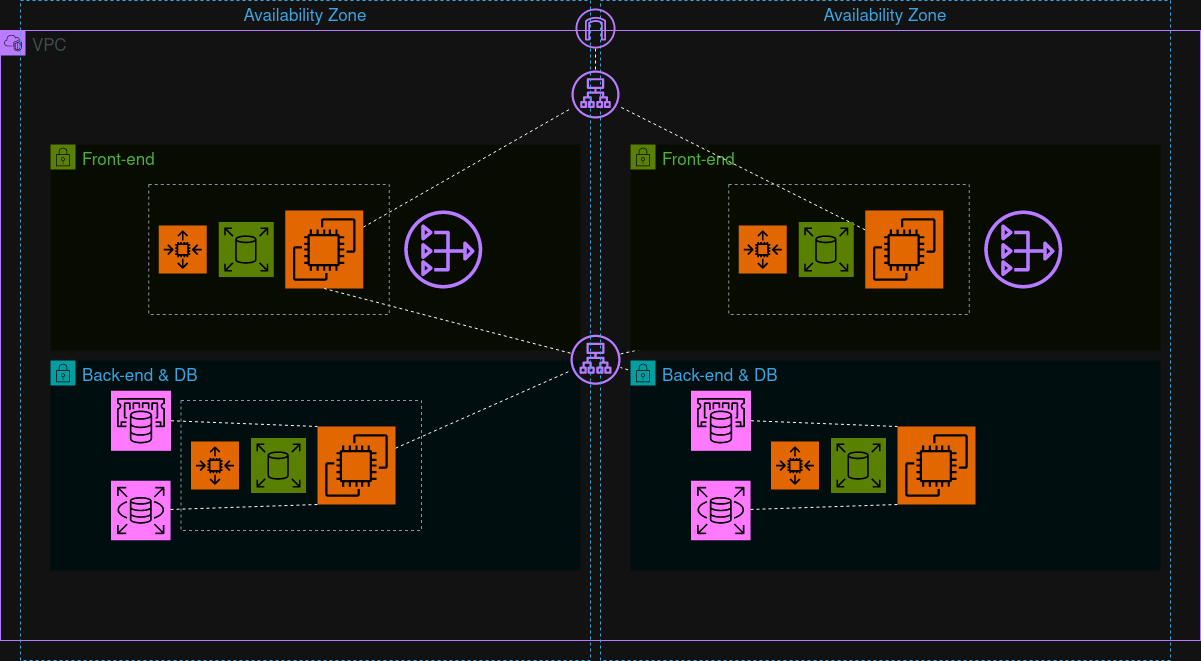

The diagram above was exported from draw.io. Its source (the exported page's mxGraphModel, read from the mxfile embedded in the PNG):
<mxGraphModel dx="2260" dy="795" grid="1" gridSize="10" guides="1" tooltips="1" connect="1" arrows="1" fold="1" page="1" pageScale="1" pageWidth="850" pageHeight="1100" math="0" shadow="0">
  <root>
    <mxCell id="0" />
    <mxCell id="1" parent="0" />
    <mxCell id="0l7i1u_6Aww9R5WyrGbd-29" value="VPC" style="points=[[0,0],[0.25,0],[0.5,0],[0.75,0],[1,0],[1,0.25],[1,0.5],[1,0.75],[1,1],[0.75,1],[0.5,1],[0.25,1],[0,1],[0,0.75],[0,0.5],[0,0.25]];outlineConnect=0;gradientColor=none;html=1;whiteSpace=wrap;fontSize=12;fontStyle=0;container=1;pointerEvents=0;collapsible=0;recursiveResize=0;shape=mxgraph.aws4.group;grIcon=mxgraph.aws4.group_vpc2;strokeColor=#8C4FFF;fillColor=none;verticalAlign=top;align=left;spacingLeft=30;fontColor=#AAB7B8;dashed=0;movable=1;resizable=1;rotatable=1;deletable=1;editable=1;locked=0;connectable=1;" parent="1" vertex="1">
      <mxGeometry x="-90" y="90" width="1200" height="610" as="geometry" />
    </mxCell>
    <mxCell id="0l7i1u_6Aww9R5WyrGbd-65" value="Front-end" style="points=[[0,0],[0.25,0],[0.5,0],[0.75,0],[1,0],[1,0.25],[1,0.5],[1,0.75],[1,1],[0.75,1],[0.5,1],[0.25,1],[0,1],[0,0.75],[0,0.5],[0,0.25]];outlineConnect=0;gradientColor=none;html=1;whiteSpace=wrap;fontSize=12;fontStyle=0;container=0;pointerEvents=0;collapsible=0;recursiveResize=0;shape=mxgraph.aws4.group;grIcon=mxgraph.aws4.group_security_group;grStroke=0;strokeColor=#7AA116;fillColor=#F2F6E8;verticalAlign=top;align=left;spacingLeft=30;fontColor=#248814;dashed=0;" parent="1" vertex="1">
      <mxGeometry x="-40" y="204" width="530" height="206" as="geometry" />
    </mxCell>
    <mxCell id="0l7i1u_6Aww9R5WyrGbd-66" value="" style="endArrow=none;dashed=1;html=1;rounded=0;" parent="1" source="0l7i1u_6Aww9R5WyrGbd-82" target="0l7i1u_6Aww9R5WyrGbd-42" edge="1">
      <mxGeometry width="50" height="50" relative="1" as="geometry">
        <mxPoint x="220.5" y="267.74983096686947" as="sourcePoint" />
        <mxPoint x="508" y="169" as="targetPoint" />
      </mxGeometry>
    </mxCell>
    <mxCell id="0l7i1u_6Aww9R5WyrGbd-67" value="" style="sketch=0;outlineConnect=0;fontColor=#232F3E;gradientColor=none;fillColor=#8C4FFF;strokeColor=none;dashed=0;verticalLabelPosition=bottom;verticalAlign=top;align=center;html=1;fontSize=12;fontStyle=0;aspect=fixed;pointerEvents=1;shape=mxgraph.aws4.nat_gateway;" parent="1" vertex="1">
      <mxGeometry x="313.75" y="270" width="78" height="78" as="geometry" />
    </mxCell>
    <mxCell id="0l7i1u_6Aww9R5WyrGbd-68" value="Back-end &amp;amp; DB" style="points=[[0,0],[0.25,0],[0.5,0],[0.75,0],[1,0],[1,0.25],[1,0.5],[1,0.75],[1,1],[0.75,1],[0.5,1],[0.25,1],[0,1],[0,0.75],[0,0.5],[0,0.25]];outlineConnect=0;gradientColor=none;html=1;whiteSpace=wrap;fontSize=12;fontStyle=0;container=0;pointerEvents=0;collapsible=0;recursiveResize=0;shape=mxgraph.aws4.group;grIcon=mxgraph.aws4.group_security_group;grStroke=0;strokeColor=#00A4A6;fillColor=#E6F6F7;verticalAlign=top;align=left;spacingLeft=30;fontColor=#147EBA;dashed=0;" parent="1" vertex="1">
      <mxGeometry x="-40" y="420" width="530" height="210" as="geometry" />
    </mxCell>
    <mxCell id="0l7i1u_6Aww9R5WyrGbd-69" value="" style="sketch=0;points=[[0,0,0],[0.25,0,0],[0.5,0,0],[0.75,0,0],[1,0,0],[0,1,0],[0.25,1,0],[0.5,1,0],[0.75,1,0],[1,1,0],[0,0.25,0],[0,0.5,0],[0,0.75,0],[1,0.25,0],[1,0.5,0],[1,0.75,0]];outlineConnect=0;fontColor=#232F3E;fillColor=#C925D1;strokeColor=#ffffff;dashed=0;verticalLabelPosition=bottom;verticalAlign=top;align=center;html=1;fontSize=12;fontStyle=0;aspect=fixed;shape=mxgraph.aws4.resourceIcon;resIcon=mxgraph.aws4.rds;" parent="1" vertex="1">
      <mxGeometry x="20.5" y="540.25" width="59.5" height="59.5" as="geometry" />
    </mxCell>
    <mxCell id="0l7i1u_6Aww9R5WyrGbd-70" value="" style="sketch=0;points=[[0,0,0],[0.25,0,0],[0.5,0,0],[0.75,0,0],[1,0,0],[0,1,0],[0.25,1,0],[0.5,1,0],[0.75,1,0],[1,1,0],[0,0.25,0],[0,0.5,0],[0,0.75,0],[1,0.25,0],[1,0.5,0],[1,0.75,0]];outlineConnect=0;fontColor=#232F3E;fillColor=#C925D1;strokeColor=#ffffff;dashed=0;verticalLabelPosition=bottom;verticalAlign=top;align=center;html=1;fontSize=12;fontStyle=0;aspect=fixed;shape=mxgraph.aws4.resourceIcon;resIcon=mxgraph.aws4.elasticache;" parent="1" vertex="1">
      <mxGeometry x="20.5" y="450.25" width="60" height="60" as="geometry" />
    </mxCell>
    <mxCell id="0l7i1u_6Aww9R5WyrGbd-71" value="" style="endArrow=none;dashed=1;html=1;rounded=0;exitX=1;exitY=0.5;exitDx=0;exitDy=0;exitPerimeter=0;entryX=0;entryY=0;entryDx=0;entryDy=0;entryPerimeter=0;" parent="1" source="0l7i1u_6Aww9R5WyrGbd-70" target="0l7i1u_6Aww9R5WyrGbd-75" edge="1">
      <mxGeometry width="50" height="50" relative="1" as="geometry">
        <mxPoint x="242.75" y="530" as="sourcePoint" />
        <mxPoint x="18.75" y="483.67741935483855" as="targetPoint" />
      </mxGeometry>
    </mxCell>
    <mxCell id="0l7i1u_6Aww9R5WyrGbd-72" value="" style="endArrow=none;dashed=1;html=1;rounded=0;entryX=0;entryY=1;entryDx=0;entryDy=0;entryPerimeter=0;" parent="1" source="0l7i1u_6Aww9R5WyrGbd-69" target="0l7i1u_6Aww9R5WyrGbd-75" edge="1">
      <mxGeometry width="50" height="50" relative="1" as="geometry">
        <mxPoint x="242.75" y="530" as="sourcePoint" />
        <mxPoint x="18.75" y="495" as="targetPoint" />
      </mxGeometry>
    </mxCell>
    <mxCell id="0l7i1u_6Aww9R5WyrGbd-75" value="" style="sketch=0;points=[[0,0,0],[0.25,0,0],[0.5,0,0],[0.75,0,0],[1,0,0],[0,1,0],[0.25,1,0],[0.5,1,0],[0.75,1,0],[1,1,0],[0,0.25,0],[0,0.5,0],[0,0.75,0],[1,0.25,0],[1,0.5,0],[1,0.75,0]];outlineConnect=0;fontColor=#232F3E;fillColor=#ED7100;strokeColor=#ffffff;dashed=0;verticalLabelPosition=bottom;verticalAlign=top;align=center;html=1;fontSize=12;fontStyle=0;aspect=fixed;shape=mxgraph.aws4.resourceIcon;resIcon=mxgraph.aws4.ec2;" parent="1" vertex="1">
      <mxGeometry x="227" y="486" width="78" height="78" as="geometry" />
    </mxCell>
    <mxCell id="0l7i1u_6Aww9R5WyrGbd-76" value="" style="sketch=0;points=[[0,0,0],[0.25,0,0],[0.5,0,0],[0.75,0,0],[1,0,0],[0,1,0],[0.25,1,0],[0.5,1,0],[0.75,1,0],[1,1,0],[0,0.25,0],[0,0.5,0],[0,0.75,0],[1,0.25,0],[1,0.5,0],[1,0.75,0]];outlineConnect=0;fontColor=#232F3E;fillColor=#ED7100;strokeColor=#ffffff;dashed=0;verticalLabelPosition=bottom;verticalAlign=top;align=center;html=1;fontSize=12;fontStyle=0;aspect=fixed;shape=mxgraph.aws4.resourceIcon;resIcon=mxgraph.aws4.auto_scaling2;" parent="1" vertex="1">
      <mxGeometry x="100.5" y="501" width="48" height="48" as="geometry" />
    </mxCell>
    <mxCell id="0l7i1u_6Aww9R5WyrGbd-77" value="" style="sketch=0;points=[[0,0,0],[0.25,0,0],[0.5,0,0],[0.75,0,0],[1,0,0],[0,1,0],[0.25,1,0],[0.5,1,0],[0.75,1,0],[1,1,0],[0,0.25,0],[0,0.5,0],[0,0.75,0],[1,0.25,0],[1,0.5,0],[1,0.75,0]];outlineConnect=0;fontColor=#232F3E;fillColor=#7AA116;strokeColor=#ffffff;dashed=0;verticalLabelPosition=bottom;verticalAlign=top;align=center;html=1;fontSize=12;fontStyle=0;aspect=fixed;shape=mxgraph.aws4.resourceIcon;resIcon=mxgraph.aws4.elastic_block_store;" parent="1" vertex="1">
      <mxGeometry x="160.5" y="497.5" width="55" height="55" as="geometry" />
    </mxCell>
    <mxCell id="0l7i1u_6Aww9R5WyrGbd-82" value="" style="sketch=0;points=[[0,0,0],[0.25,0,0],[0.5,0,0],[0.75,0,0],[1,0,0],[0,1,0],[0.25,1,0],[0.5,1,0],[0.75,1,0],[1,1,0],[0,0.25,0],[0,0.5,0],[0,0.75,0],[1,0.25,0],[1,0.5,0],[1,0.75,0]];outlineConnect=0;fontColor=#232F3E;fillColor=#ED7100;strokeColor=#ffffff;dashed=0;verticalLabelPosition=bottom;verticalAlign=top;align=center;html=1;fontSize=12;fontStyle=0;aspect=fixed;shape=mxgraph.aws4.resourceIcon;resIcon=mxgraph.aws4.ec2;" parent="1" vertex="1">
      <mxGeometry x="194.75" y="270" width="78" height="78" as="geometry" />
    </mxCell>
    <mxCell id="0l7i1u_6Aww9R5WyrGbd-83" value="" style="sketch=0;points=[[0,0,0],[0.25,0,0],[0.5,0,0],[0.75,0,0],[1,0,0],[0,1,0],[0.25,1,0],[0.5,1,0],[0.75,1,0],[1,1,0],[0,0.25,0],[0,0.5,0],[0,0.75,0],[1,0.25,0],[1,0.5,0],[1,0.75,0]];outlineConnect=0;fontColor=#232F3E;fillColor=#ED7100;strokeColor=#ffffff;dashed=0;verticalLabelPosition=bottom;verticalAlign=top;align=center;html=1;fontSize=12;fontStyle=0;aspect=fixed;shape=mxgraph.aws4.resourceIcon;resIcon=mxgraph.aws4.auto_scaling2;" parent="1" vertex="1">
      <mxGeometry x="68.25" y="285" width="48" height="48" as="geometry" />
    </mxCell>
    <mxCell id="0l7i1u_6Aww9R5WyrGbd-84" value="" style="sketch=0;points=[[0,0,0],[0.25,0,0],[0.5,0,0],[0.75,0,0],[1,0,0],[0,1,0],[0.25,1,0],[0.5,1,0],[0.75,1,0],[1,1,0],[0,0.25,0],[0,0.5,0],[0,0.75,0],[1,0.25,0],[1,0.5,0],[1,0.75,0]];outlineConnect=0;fontColor=#232F3E;fillColor=#7AA116;strokeColor=#ffffff;dashed=0;verticalLabelPosition=bottom;verticalAlign=top;align=center;html=1;fontSize=12;fontStyle=0;aspect=fixed;shape=mxgraph.aws4.resourceIcon;resIcon=mxgraph.aws4.elastic_block_store;" parent="1" vertex="1">
      <mxGeometry x="128.25" y="281.5" width="55" height="55" as="geometry" />
    </mxCell>
    <mxCell id="0l7i1u_6Aww9R5WyrGbd-85" value="" style="endArrow=none;dashed=1;html=1;rounded=0;entryX=0.5;entryY=1;entryDx=0;entryDy=0;entryPerimeter=0;" parent="1" source="0l7i1u_6Aww9R5WyrGbd-89" target="0l7i1u_6Aww9R5WyrGbd-82" edge="1">
      <mxGeometry width="50" height="50" relative="1" as="geometry">
        <mxPoint x="255.25" y="396" as="sourcePoint" />
        <mxPoint x="380" y="370" as="targetPoint" />
      </mxGeometry>
    </mxCell>
    <mxCell id="0l7i1u_6Aww9R5WyrGbd-86" value="" style="fillColor=none;strokeColor=#5A6C86;dashed=1;verticalAlign=top;fontStyle=0;fontColor=#5A6C86;whiteSpace=wrap;html=1;" parent="1" vertex="1">
      <mxGeometry x="58.25" y="244" width="240.5" height="130" as="geometry" />
    </mxCell>
    <mxCell id="0l7i1u_6Aww9R5WyrGbd-87" value="" style="endArrow=none;dashed=1;html=1;rounded=0;" parent="1" source="0l7i1u_6Aww9R5WyrGbd-75" target="0l7i1u_6Aww9R5WyrGbd-89" edge="1">
      <mxGeometry width="50" height="50" relative="1" as="geometry">
        <mxPoint x="220" y="510" as="sourcePoint" />
        <mxPoint x="266" y="444" as="targetPoint" />
      </mxGeometry>
    </mxCell>
    <mxCell id="0l7i1u_6Aww9R5WyrGbd-89" value="" style="sketch=0;outlineConnect=0;fontColor=#232F3E;gradientColor=none;fillColor=#8C4FFF;strokeColor=none;dashed=0;verticalLabelPosition=bottom;verticalAlign=top;align=center;html=1;fontSize=12;fontStyle=0;aspect=fixed;pointerEvents=1;shape=mxgraph.aws4.application_load_balancer;" parent="1" vertex="1">
      <mxGeometry x="480" y="394.25" width="50" height="50" as="geometry" />
    </mxCell>
    <mxCell id="0l7i1u_6Aww9R5WyrGbd-59" value="" style="endArrow=none;dashed=1;html=1;rounded=0;entryX=0.5;entryY=1;entryDx=0;entryDy=0;entryPerimeter=0;" parent="1" source="0l7i1u_6Aww9R5WyrGbd-89" target="0l7i1u_6Aww9R5WyrGbd-56" edge="1">
      <mxGeometry width="50" height="50" relative="1" as="geometry">
        <mxPoint x="834.6844676975043" y="394.2505681689054" as="sourcePoint" />
        <mxPoint x="960" y="370" as="targetPoint" />
      </mxGeometry>
    </mxCell>
    <mxCell id="0l7i1u_6Aww9R5WyrGbd-61" value="" style="endArrow=none;dashed=1;html=1;rounded=0;" parent="1" source="0l7i1u_6Aww9R5WyrGbd-53" target="0l7i1u_6Aww9R5WyrGbd-89" edge="1">
      <mxGeometry width="50" height="50" relative="1" as="geometry">
        <mxPoint x="800" y="510" as="sourcePoint" />
        <mxPoint x="846" y="444.2494318310951" as="targetPoint" />
      </mxGeometry>
    </mxCell>
    <mxCell id="igtpQacaPrsqMWLBPYPH-5" value="Availability Zone" style="fillColor=none;strokeColor=#147EBA;dashed=1;verticalAlign=top;fontStyle=0;fontColor=#147EBA;whiteSpace=wrap;html=1;movable=1;resizable=1;rotatable=1;deletable=1;editable=1;locked=0;connectable=1;" vertex="1" parent="1">
      <mxGeometry x="510" y="60" width="570" height="660" as="geometry" />
    </mxCell>
    <mxCell id="igtpQacaPrsqMWLBPYPH-9" value="" style="fillColor=none;strokeColor=#5A6C86;dashed=1;verticalAlign=top;fontStyle=0;fontColor=#5A6C86;whiteSpace=wrap;html=1;" vertex="1" parent="1">
      <mxGeometry x="670.5" y="460" width="240.5" height="130" as="geometry" />
    </mxCell>
    <mxCell id="igtpQacaPrsqMWLBPYPH-10" value="" style="fillColor=none;strokeColor=#5A6C86;dashed=1;verticalAlign=top;fontStyle=0;fontColor=#5A6C86;whiteSpace=wrap;html=1;" vertex="1" parent="1">
      <mxGeometry x="90.5" y="460" width="240.5" height="130" as="geometry" />
    </mxCell>
    <mxCell id="0l7i1u_6Aww9R5WyrGbd-36" value="" style="endArrow=none;dashed=1;html=1;rounded=0;" parent="1" source="0l7i1u_6Aww9R5WyrGbd-37" target="0l7i1u_6Aww9R5WyrGbd-42" edge="1">
      <mxGeometry width="50" height="50" relative="1" as="geometry">
        <mxPoint x="570" y="16" as="sourcePoint" />
        <mxPoint x="505" y="60" as="targetPoint" />
      </mxGeometry>
    </mxCell>
    <mxCell id="0l7i1u_6Aww9R5WyrGbd-37" value="" style="sketch=0;outlineConnect=0;fontColor=#232F3E;gradientColor=none;fillColor=#8C4FFF;strokeColor=none;dashed=0;verticalLabelPosition=bottom;verticalAlign=top;align=center;html=1;fontSize=12;fontStyle=0;aspect=fixed;pointerEvents=1;shape=mxgraph.aws4.internet_gateway;" parent="1" vertex="1">
      <mxGeometry x="485" y="68" width="40" height="40" as="geometry" />
    </mxCell>
    <mxCell id="0l7i1u_6Aww9R5WyrGbd-42" value="" style="sketch=0;outlineConnect=0;fontColor=#232F3E;gradientColor=none;fillColor=#8C4FFF;strokeColor=none;dashed=0;verticalLabelPosition=bottom;verticalAlign=top;align=center;html=1;fontSize=12;fontStyle=0;aspect=fixed;pointerEvents=1;shape=mxgraph.aws4.application_load_balancer;" parent="1" vertex="1">
      <mxGeometry x="481" y="130" width="48" height="48" as="geometry" />
    </mxCell>
    <mxCell id="0l7i1u_6Aww9R5WyrGbd-43" value="Front-end" style="points=[[0,0],[0.25,0],[0.5,0],[0.75,0],[1,0],[1,0.25],[1,0.5],[1,0.75],[1,1],[0.75,1],[0.5,1],[0.25,1],[0,1],[0,0.75],[0,0.5],[0,0.25]];outlineConnect=0;gradientColor=none;html=1;whiteSpace=wrap;fontSize=12;fontStyle=0;container=0;pointerEvents=0;collapsible=0;recursiveResize=0;shape=mxgraph.aws4.group;grIcon=mxgraph.aws4.group_security_group;grStroke=0;strokeColor=#7AA116;fillColor=#F2F6E8;verticalAlign=top;align=left;spacingLeft=30;fontColor=#248814;dashed=0;" parent="1" vertex="1">
      <mxGeometry x="540" y="204" width="530" height="206" as="geometry" />
    </mxCell>
    <mxCell id="0l7i1u_6Aww9R5WyrGbd-44" value="" style="endArrow=none;dashed=1;html=1;rounded=0;" parent="1" source="0l7i1u_6Aww9R5WyrGbd-56" target="0l7i1u_6Aww9R5WyrGbd-42" edge="1">
      <mxGeometry width="50" height="50" relative="1" as="geometry">
        <mxPoint x="800.5" y="267.74983096686947" as="sourcePoint" />
        <mxPoint x="1065" y="152" as="targetPoint" />
      </mxGeometry>
    </mxCell>
    <mxCell id="0l7i1u_6Aww9R5WyrGbd-45" value="" style="sketch=0;outlineConnect=0;fontColor=#232F3E;gradientColor=none;fillColor=#8C4FFF;strokeColor=none;dashed=0;verticalLabelPosition=bottom;verticalAlign=top;align=center;html=1;fontSize=12;fontStyle=0;aspect=fixed;pointerEvents=1;shape=mxgraph.aws4.nat_gateway;" parent="1" vertex="1">
      <mxGeometry x="893.75" y="270" width="78" height="78" as="geometry" />
    </mxCell>
    <mxCell id="0l7i1u_6Aww9R5WyrGbd-46" value="Back-end &amp;amp; DB" style="points=[[0,0],[0.25,0],[0.5,0],[0.75,0],[1,0],[1,0.25],[1,0.5],[1,0.75],[1,1],[0.75,1],[0.5,1],[0.25,1],[0,1],[0,0.75],[0,0.5],[0,0.25]];outlineConnect=0;gradientColor=none;html=1;whiteSpace=wrap;fontSize=12;fontStyle=0;container=0;pointerEvents=0;collapsible=0;recursiveResize=0;shape=mxgraph.aws4.group;grIcon=mxgraph.aws4.group_security_group;grStroke=0;strokeColor=#00A4A6;fillColor=#E6F6F7;verticalAlign=top;align=left;spacingLeft=30;fontColor=#147EBA;dashed=0;" parent="1" vertex="1">
      <mxGeometry x="540" y="420" width="530" height="210" as="geometry" />
    </mxCell>
    <mxCell id="0l7i1u_6Aww9R5WyrGbd-47" value="" style="sketch=0;points=[[0,0,0],[0.25,0,0],[0.5,0,0],[0.75,0,0],[1,0,0],[0,1,0],[0.25,1,0],[0.5,1,0],[0.75,1,0],[1,1,0],[0,0.25,0],[0,0.5,0],[0,0.75,0],[1,0.25,0],[1,0.5,0],[1,0.75,0]];outlineConnect=0;fontColor=#232F3E;fillColor=#C925D1;strokeColor=#ffffff;dashed=0;verticalLabelPosition=bottom;verticalAlign=top;align=center;html=1;fontSize=12;fontStyle=0;aspect=fixed;shape=mxgraph.aws4.resourceIcon;resIcon=mxgraph.aws4.rds;" parent="1" vertex="1">
      <mxGeometry x="600.5" y="540.25" width="59.5" height="59.5" as="geometry" />
    </mxCell>
    <mxCell id="0l7i1u_6Aww9R5WyrGbd-48" value="" style="sketch=0;points=[[0,0,0],[0.25,0,0],[0.5,0,0],[0.75,0,0],[1,0,0],[0,1,0],[0.25,1,0],[0.5,1,0],[0.75,1,0],[1,1,0],[0,0.25,0],[0,0.5,0],[0,0.75,0],[1,0.25,0],[1,0.5,0],[1,0.75,0]];outlineConnect=0;fontColor=#232F3E;fillColor=#C925D1;strokeColor=#ffffff;dashed=0;verticalLabelPosition=bottom;verticalAlign=top;align=center;html=1;fontSize=12;fontStyle=0;aspect=fixed;shape=mxgraph.aws4.resourceIcon;resIcon=mxgraph.aws4.elasticache;" parent="1" vertex="1">
      <mxGeometry x="600.5" y="450.25" width="60" height="60" as="geometry" />
    </mxCell>
    <mxCell id="0l7i1u_6Aww9R5WyrGbd-49" value="" style="endArrow=none;dashed=1;html=1;rounded=0;exitX=1;exitY=0.5;exitDx=0;exitDy=0;exitPerimeter=0;entryX=0;entryY=0;entryDx=0;entryDy=0;entryPerimeter=0;" parent="1" source="0l7i1u_6Aww9R5WyrGbd-48" target="0l7i1u_6Aww9R5WyrGbd-53" edge="1">
      <mxGeometry width="50" height="50" relative="1" as="geometry">
        <mxPoint x="822.75" y="530" as="sourcePoint" />
        <mxPoint x="598.75" y="483.67741935483855" as="targetPoint" />
      </mxGeometry>
    </mxCell>
    <mxCell id="0l7i1u_6Aww9R5WyrGbd-50" value="" style="endArrow=none;dashed=1;html=1;rounded=0;entryX=0;entryY=1;entryDx=0;entryDy=0;entryPerimeter=0;" parent="1" source="0l7i1u_6Aww9R5WyrGbd-47" target="0l7i1u_6Aww9R5WyrGbd-53" edge="1">
      <mxGeometry width="50" height="50" relative="1" as="geometry">
        <mxPoint x="822.75" y="530" as="sourcePoint" />
        <mxPoint x="598.75" y="495" as="targetPoint" />
      </mxGeometry>
    </mxCell>
    <mxCell id="0l7i1u_6Aww9R5WyrGbd-53" value="" style="sketch=0;points=[[0,0,0],[0.25,0,0],[0.5,0,0],[0.75,0,0],[1,0,0],[0,1,0],[0.25,1,0],[0.5,1,0],[0.75,1,0],[1,1,0],[0,0.25,0],[0,0.5,0],[0,0.75,0],[1,0.25,0],[1,0.5,0],[1,0.75,0]];outlineConnect=0;fontColor=#232F3E;fillColor=#ED7100;strokeColor=#ffffff;dashed=0;verticalLabelPosition=bottom;verticalAlign=top;align=center;html=1;fontSize=12;fontStyle=0;aspect=fixed;shape=mxgraph.aws4.resourceIcon;resIcon=mxgraph.aws4.ec2;" parent="1" vertex="1">
      <mxGeometry x="807" y="486" width="78" height="78" as="geometry" />
    </mxCell>
    <mxCell id="0l7i1u_6Aww9R5WyrGbd-54" value="" style="sketch=0;points=[[0,0,0],[0.25,0,0],[0.5,0,0],[0.75,0,0],[1,0,0],[0,1,0],[0.25,1,0],[0.5,1,0],[0.75,1,0],[1,1,0],[0,0.25,0],[0,0.5,0],[0,0.75,0],[1,0.25,0],[1,0.5,0],[1,0.75,0]];outlineConnect=0;fontColor=#232F3E;fillColor=#ED7100;strokeColor=#ffffff;dashed=0;verticalLabelPosition=bottom;verticalAlign=top;align=center;html=1;fontSize=12;fontStyle=0;aspect=fixed;shape=mxgraph.aws4.resourceIcon;resIcon=mxgraph.aws4.auto_scaling2;" parent="1" vertex="1">
      <mxGeometry x="680.5" y="501" width="48" height="48" as="geometry" />
    </mxCell>
    <mxCell id="0l7i1u_6Aww9R5WyrGbd-55" value="" style="sketch=0;points=[[0,0,0],[0.25,0,0],[0.5,0,0],[0.75,0,0],[1,0,0],[0,1,0],[0.25,1,0],[0.5,1,0],[0.75,1,0],[1,1,0],[0,0.25,0],[0,0.5,0],[0,0.75,0],[1,0.25,0],[1,0.5,0],[1,0.75,0]];outlineConnect=0;fontColor=#232F3E;fillColor=#7AA116;strokeColor=#ffffff;dashed=0;verticalLabelPosition=bottom;verticalAlign=top;align=center;html=1;fontSize=12;fontStyle=0;aspect=fixed;shape=mxgraph.aws4.resourceIcon;resIcon=mxgraph.aws4.elastic_block_store;" parent="1" vertex="1">
      <mxGeometry x="740.5" y="497.5" width="55" height="55" as="geometry" />
    </mxCell>
    <mxCell id="0l7i1u_6Aww9R5WyrGbd-56" value="" style="sketch=0;points=[[0,0,0],[0.25,0,0],[0.5,0,0],[0.75,0,0],[1,0,0],[0,1,0],[0.25,1,0],[0.5,1,0],[0.75,1,0],[1,1,0],[0,0.25,0],[0,0.5,0],[0,0.75,0],[1,0.25,0],[1,0.5,0],[1,0.75,0]];outlineConnect=0;fontColor=#232F3E;fillColor=#ED7100;strokeColor=#ffffff;dashed=0;verticalLabelPosition=bottom;verticalAlign=top;align=center;html=1;fontSize=12;fontStyle=0;aspect=fixed;shape=mxgraph.aws4.resourceIcon;resIcon=mxgraph.aws4.ec2;" parent="1" vertex="1">
      <mxGeometry x="774.75" y="270" width="78" height="78" as="geometry" />
    </mxCell>
    <mxCell id="0l7i1u_6Aww9R5WyrGbd-57" value="" style="sketch=0;points=[[0,0,0],[0.25,0,0],[0.5,0,0],[0.75,0,0],[1,0,0],[0,1,0],[0.25,1,0],[0.5,1,0],[0.75,1,0],[1,1,0],[0,0.25,0],[0,0.5,0],[0,0.75,0],[1,0.25,0],[1,0.5,0],[1,0.75,0]];outlineConnect=0;fontColor=#232F3E;fillColor=#ED7100;strokeColor=#ffffff;dashed=0;verticalLabelPosition=bottom;verticalAlign=top;align=center;html=1;fontSize=12;fontStyle=0;aspect=fixed;shape=mxgraph.aws4.resourceIcon;resIcon=mxgraph.aws4.auto_scaling2;" parent="1" vertex="1">
      <mxGeometry x="648.25" y="285" width="48" height="48" as="geometry" />
    </mxCell>
    <mxCell id="0l7i1u_6Aww9R5WyrGbd-58" value="" style="sketch=0;points=[[0,0,0],[0.25,0,0],[0.5,0,0],[0.75,0,0],[1,0,0],[0,1,0],[0.25,1,0],[0.5,1,0],[0.75,1,0],[1,1,0],[0,0.25,0],[0,0.5,0],[0,0.75,0],[1,0.25,0],[1,0.5,0],[1,0.75,0]];outlineConnect=0;fontColor=#232F3E;fillColor=#7AA116;strokeColor=#ffffff;dashed=0;verticalLabelPosition=bottom;verticalAlign=top;align=center;html=1;fontSize=12;fontStyle=0;aspect=fixed;shape=mxgraph.aws4.resourceIcon;resIcon=mxgraph.aws4.elastic_block_store;" parent="1" vertex="1">
      <mxGeometry x="708.25" y="281.5" width="55" height="55" as="geometry" />
    </mxCell>
    <mxCell id="0l7i1u_6Aww9R5WyrGbd-60" value="" style="fillColor=none;strokeColor=#5A6C86;dashed=1;verticalAlign=top;fontStyle=0;fontColor=#5A6C86;whiteSpace=wrap;html=1;" parent="1" vertex="1">
      <mxGeometry x="638.25" y="244" width="240.5" height="130" as="geometry" />
    </mxCell>
    <mxCell id="igtpQacaPrsqMWLBPYPH-4" value="Availability Zone" style="fillColor=none;strokeColor=#147EBA;dashed=1;verticalAlign=top;fontStyle=0;fontColor=#147EBA;whiteSpace=wrap;html=1;movable=1;resizable=1;rotatable=1;deletable=1;editable=1;locked=0;connectable=1;" vertex="1" parent="1">
      <mxGeometry x="-70" y="60" width="570" height="660" as="geometry" />
    </mxCell>
    <mxCell id="0l7i1u_6Aww9R5WyrGbd-95" value="Untitled Layer" parent="0" />
  </root>
</mxGraphModel>